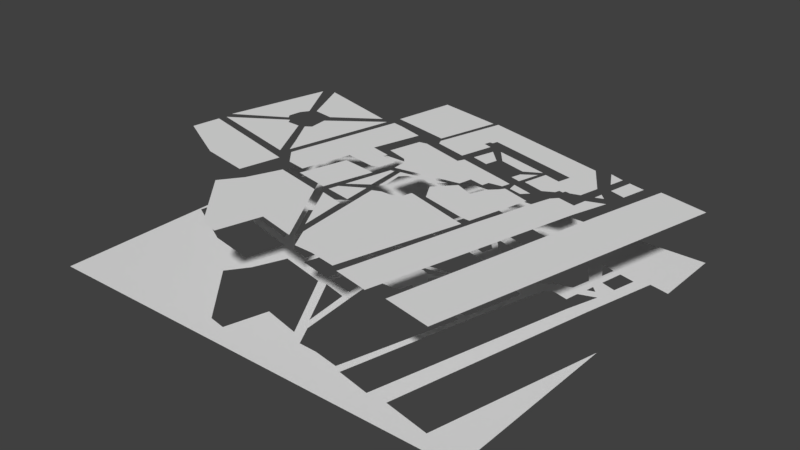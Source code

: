 # Source: roads.blend  (saved by Blender 2.79.0; exported with 4.5.12 LTS)
import bpy
from mathutils import Matrix  # noqa: F401  (used for matrix-valued properties, if any)

bpy.ops.wm.read_factory_settings(use_empty=True)
scene = bpy.context.scene
scene.name = 'Scene'

# ---- collections
col_collection_1 = bpy.data.collections.new('Collection 1'); scene.collection.children.link(col_collection_1)

# ---- world
world_world = bpy.data.worlds.new('World'); scene.world = world_world
world_world.color = (0.05088, 0.05088, 0.05088)
world_world.use_sun_shadow = False
world_world.sun_shadow_jitter_overblur = 0.0
world_world.cycles.sampling_method = 'MANUAL'

# ---- meshes
me_plane = bpy.data.meshes.new('Plane')
me_plane.from_pydata([(0.6865, -0.06762, 0.0), (2.851, -0.6572, 0.0), (-9.446, 4.428, 0.0), (3.276, 1.069, 0.0), (-0.08133, -3.29, 0.0), (2.743, -4.085, 0.0), (4.087, -3.331, 0.0), (4.265, -2.741, 0.0), (4.786, -2.851, 0.0), (4.923, -2.44, 0.0), (5.54, -2.563, 0.0), (6.733, -2.179, 0.0), (7.337, 0.4397, 0.0), (4.567, 4.718, 0.0), (-12.66, 9.187, 0.0), (-15.09, 0.1799, 0.0), (-14.74, -0.6048, 0.0), (-10.27, -1.799, 0.0), (-9.149, 2.568, 0.0), (-10.27, 2.909, 0.0), (-10.07, 3.728, 0.0), (-9.626, 3.728, 0.0), (-5.546, -0.004319, 0.0), (-7.269, 2.139, 0.0), (0.152, 0.1989, 0.0), (-0.5745, -4.672, 0.0), (2.11, -5.45, 0.0), (1.303, -6.281, 0.0), (5.249, -4.358, 0.0), (7.569, -4.938, 0.0), (7.91, -3.13, 0.0), (10.13, -2.345, 0.0), (4.546, -33.52, 0.0), (10.91, -5.791, 0.0), (13.4, 4.24, 0.0), (14.15, 4.104, 0.0), (9.446, 4.138, 0.0), (11.53, 3.626, 0.0), (8.798, 0.9988, 0.0), (10.78, 0.3846, 0.0), (8.484, -0.5502, 0.0), (9.262, -1.328, 0.0), (8.279, -1.697, 0.0), (8.381, 4.383, 0.0), (7.931, 2.418, 0.0), (6.498, 5.038, 0.0), (-6.535, -1.98, 0.0), (-6.14, -0.3842, 0.0), (-1.697, -1.847, 0.0), (-1.94, -1.005, 0.0), (0.002919, -0.6538, 0.0), (-0.7512, -3.506, 0.0), (-2.04, -3.136, 0.0), (-8.049, 1.557, 0.0), (-8.871, -1.289, 0.0), (-0.377, -5.876, 0.0), (4.519, -5.167, 0.0), (3.492, -8.524, 0.0), (1.644, -15.29, 0.0), (-1.427, -5.904, 0.0), (-1.143, -4.814, 0.0), (-9.72, -3.416, 0.0), (-9.341, -2.563, 0.0), (-2.778, -4.34, 0.0), (-3.17, -6.15, 0.0), (-15.86, -1.639, 0.0), (-16.92, -1.829, 0.0), (-18.01, -6.165, 0.0), (-15.07, -7.065, 0.0), (-14.36, -7.894, 0.0), (-14.32, -9.15, 0.0), (-14.27, -9.814, 0.0), (-3.375, -7.105, 0.0), (-5.32, -6.695, 0.0), (-5.661, -8.401, 0.0), (-0.8161, -6.184, 0.0), (2.903, -7.344, 0.0), (0.8898, -15.33, 0.0), (-0.1679, -15.29, 0.0), (-6.412, -13.69, 0.0), (-1.26, -6.832, 0.0), (-2.283, -7.821, 0.0), (-3.102, -9.868, 0.0), (-7.776, -11.3, 0.0), (-5.503, -8.843, -1.192e-07), (-6.821, -9.22, 0.0), (-12.93, -10.35, 0.0), (-12.48, -14.75, 0.0), (-11.94, -14.37, 0.0), (-12.31, -11.44, 0.0), (-11.6, -10.65, 0.0), (-9.414, -10.18, 0.0), (-8.527, -10.58, 0.0), (-13.3, -15.16, 0.0), (-13.64, -10.62, 0.0), (-15.73, -16.9, 0.0), (-14.16, -10.65, 0.0), (-13.1, -16.18, 0.0), (-12.8, -19.79, 0.0), (-15.95, -17.85, 0.0), (-16.29, -19.13, 0.0), (-12.13, -27.25, 0.0), (-12.81, -21.01, 0.0), (-16.13, -20.18, 0.0), (-11.1, -28.61, 0.0), (-12.26, -16.26, 0.0), (-11.17, -15.82, 0.0), (-9.669, -15.79, 0.0), (-8.646, -15.27, 0.0), (-8.27, -13.91, 0.0), (-0.5937, -16.16, 0.0), (-9.635, -31.34, 0.0), (-7.144, -31.41, 0.0), (-3.698, -32.03, 0.0), (0.6687, -16.47, 0.0), (-17.41, -20.25, 0.0), (-11.68, -30.12, 0.0), (-24.13, -18.69, 0.0), (-25.93, -23.03, 0.0), (-27.98, -25.82, 0.0), (-20.85, -34.01, 0.0), (-18.48, -34.46, 0.0), (-16.92, -28.85, 0.0), (-2.66, -32.57, 0.0), (1.939, -33.56, 0.0), (8.731, -6.813, 0.0), (10.7, -34.8, 0.0), (19.61, 2.84, 0.0), (-20.14, -6.779, 0.0), (-18.3, -0.269, 0.0), (-17.4, -7.434, 0.0), (-17.6, -7.966, 0.0), (-15.27, -8.621, 0.0), (-15.8, -10.79, 0.0), (-21.94, 0.7545, 0.0), (-23.42, 1.041, 0.0), (-27.02, -14.35, 0.0), (-25.14, -16.52, 0.0), (-22.52, -17.01, 0.0), (-20.88, -10.46, 0.0), (-16.83, -11.16, 0.0), (-15.52, 0.8364, 0.0), (-19.9, 1.778, 0.0), (-13.35, 9.066, 0.0), (-23.73, 2.564, 0.0), (-24.4, 0.7136, 0.0), (-27.8, -13.82, 0.0), (-22.16, 10.72, 0.0), (-31.03, -4.199, 0.0), (-30.79, -6.705, 0.0), (-31.57, -7.295, 0.0), (-29.02, -11.62, 0.0), (-37.17, 4.448, 0.0), (-25.53, 1.156, 0.0), (-34.13, -2.382, 0.0), (-31.28, -2.824, 0.0), (-28.48, -14.81, 0.0), (-32.41, -7.59, 0.0), (-41.84, -11.47, 0.0), (-34.67, -6.853, 0.0), (-34.28, -7.54, 0.0), (-34.91, -2.971, 0.0), (-42.09, -10.29, 0.0), (-38.7, 3.711, 0.0), (-35.6, -4.003, 0.0), (-35.85, -5.772, 0.0), (-35.41, -6.361, 0.0), (-42.19, -12.5, 0.0), (-26.95, -16.43, 0.0), (-42.77, -16.38, 0.0), (-34.91, -20.51, 0.0), (-28.18, -21.84, 0.0), (-20.16, -11.81, 0.0), (-21.93, -18.05, 0.0), (-17.21, -19.03, 0.0), (-15.39, -12.49, 0.0)], [], [(141, 142, 144, 147, 143), (4, 0, 1, 3, 2, 21, 20, 19, 18, 17, 16, 15, 14, 13, 12, 11, 10, 9, 8, 7, 6, 5), (28, 29, 30, 31, 125, 124, 123, 58, 57, 56), (25, 26, 27, 55), (50, 51, 52, 48), (22, 23, 24, 49), (47, 46, 54, 53), (59, 64, 72, 73, 74, 71, 70, 69, 68, 67, 66, 65, 61, 62, 63, 60), (77, 78, 79, 83, 84, 82, 81, 80, 75, 76), (87, 86, 85, 92, 91, 90, 89, 88), (111, 104, 105, 106, 107, 108, 109, 110, 114, 113, 112), (97, 98, 100, 99), (93, 95, 96, 94), (174, 173, 172, 175), (128, 130, 131, 132, 133, 140, 139, 138, 137, 136, 135, 134, 129), (115, 116, 122, 121, 120, 119, 118, 117), (101, 103, 102), (33, 34, 35, 127, 126, 32), (43, 44, 45), (36, 37, 39, 38), (40, 41, 42), (167, 168, 171, 170, 169), (156, 158, 159, 160, 157), (145, 146, 151, 150, 149, 148), (152, 153, 155, 154), (161, 164, 165, 166, 162, 163)])
_ca = me_plane.color_attributes.new('Col', 'BYTE_COLOR', 'CORNER')
_ca.data.foreach_set('color', [1.0, 1.0, 1.0, 1.0, 1.0, 1.0, 1.0, 1.0, 1.0, 1.0, 1.0, 1.0, 1.0, 1.0, 1.0, 1.0, 1.0, 1.0, 1.0, 1.0, 1.0, 1.0, 1.0, 1.0, 1.0, 1.0, 1.0, 1.0, 1.0, 1.0, 1.0, 1.0, 1.0, 1.0, 1.0, 1.0, 1.0, 1.0, 1.0, 1.0, 1.0, 1.0, 1.0, 1.0, 1.0, 1.0, 1.0, 1.0, 1.0, 1.0, 1.0, 1.0, 1.0, 1.0, 1.0, 1.0, 1.0, 1.0, 1.0, 1.0, 1.0, 1.0, 1.0, 1.0, 1.0, 1.0, 1.0, 1.0, 1.0, 1.0, 1.0, 1.0, 1.0, 1.0, 1.0, 1.0, 1.0, 1.0, 1.0, 1.0, 1.0, 1.0, 1.0, 1.0, 1.0, 1.0, 1.0, 1.0, 1.0, 1.0, 1.0, 1.0, 1.0, 1.0, 1.0, 1.0, 1.0, 1.0, 1.0, 1.0, 1.0, 1.0, 1.0, 1.0, 1.0, 1.0, 1.0, 1.0, 1.0, 1.0, 1.0, 1.0, 1.0, 1.0, 1.0, 1.0, 1.0, 1.0, 1.0, 1.0, 1.0, 1.0, 1.0, 1.0, 1.0, 1.0, 1.0, 1.0, 1.0, 1.0, 1.0, 1.0, 1.0, 1.0, 1.0, 1.0, 1.0, 1.0, 1.0, 1.0, 1.0, 1.0, 1.0, 1.0, 1.0, 1.0, 1.0, 1.0, 1.0, 1.0, 1.0, 1.0, 1.0, 1.0, 1.0, 1.0, 1.0, 1.0, 1.0, 1.0, 1.0, 1.0, 1.0, 1.0, 1.0, 1.0, 1.0, 1.0, 1.0, 1.0, 1.0, 1.0, 1.0, 1.0, 1.0, 1.0, 1.0, 1.0, 1.0, 1.0, 1.0, 1.0, 1.0, 1.0, 1.0, 1.0, 1.0, 1.0, 1.0, 1.0, 1.0, 1.0, 1.0, 1.0, 1.0, 1.0, 1.0, 1.0, 1.0, 1.0, 1.0, 1.0, 1.0, 1.0, 1.0, 1.0, 1.0, 1.0, 1.0, 1.0, 1.0, 1.0, 1.0, 1.0, 1.0, 1.0, 1.0, 1.0, 1.0, 1.0, 1.0, 1.0, 1.0, 1.0, 1.0, 1.0, 1.0, 1.0, 1.0, 1.0, 1.0, 1.0, 1.0, 1.0, 1.0, 1.0, 1.0, 1.0, 1.0, 1.0, 1.0, 1.0, 1.0, 1.0, 1.0, 1.0, 1.0, 1.0, 1.0, 1.0, 1.0, 1.0, 1.0, 1.0, 1.0, 1.0, 1.0, 1.0, 1.0, 1.0, 1.0, 1.0, 1.0, 1.0, 1.0, 1.0, 1.0, 1.0, 1.0, 1.0, 1.0, 1.0, 1.0, 1.0, 1.0, 1.0, 1.0, 1.0, 1.0, 1.0, 1.0, 1.0, 1.0, 1.0, 1.0, 1.0, 1.0, 1.0, 1.0, 1.0, 1.0, 1.0, 1.0, 1.0, 1.0, 1.0, 1.0, 1.0, 1.0, 1.0, 1.0, 1.0, 1.0, 1.0, 1.0, 1.0, 1.0, 1.0, 1.0, 1.0, 1.0, 1.0, 1.0, 1.0, 1.0, 1.0, 1.0, 1.0, 1.0, 1.0, 1.0, 1.0, 1.0, 1.0, 1.0, 1.0, 1.0, 1.0, 1.0, 1.0, 1.0, 1.0, 1.0, 1.0, 1.0, 1.0, 1.0, 1.0, 1.0, 1.0, 1.0, 1.0, 1.0, 1.0, 1.0, 1.0, 1.0, 1.0, 1.0, 1.0, 1.0, 1.0, 1.0, 1.0, 1.0, 1.0, 1.0, 1.0, 1.0, 1.0, 1.0, 1.0, 1.0, 1.0, 1.0, 1.0, 1.0, 1.0, 1.0, 1.0, 1.0, 1.0, 1.0, 1.0, 1.0, 1.0, 1.0, 1.0, 1.0, 1.0, 1.0, 1.0, 1.0, 1.0, 1.0, 1.0, 1.0, 1.0, 1.0, 1.0, 1.0, 1.0, 1.0, 1.0, 1.0, 1.0, 1.0, 1.0, 1.0, 1.0, 1.0, 1.0, 1.0, 1.0, 1.0, 1.0, 1.0, 1.0, 1.0, 1.0, 1.0, 1.0, 1.0, 1.0, 1.0, 1.0, 1.0, 1.0, 1.0, 1.0, 1.0, 1.0, 1.0, 1.0, 1.0, 1.0, 1.0, 1.0, 1.0, 1.0, 1.0, 1.0, 1.0, 1.0, 1.0, 1.0, 1.0, 1.0, 1.0, 1.0, 1.0, 1.0, 1.0, 1.0, 1.0, 1.0, 1.0, 1.0, 1.0, 1.0, 1.0, 1.0, 1.0, 1.0, 1.0, 1.0, 1.0, 1.0, 1.0, 1.0, 1.0, 1.0, 1.0, 1.0, 1.0, 1.0, 1.0, 1.0, 1.0, 1.0, 1.0, 1.0, 1.0, 1.0, 1.0, 1.0, 1.0, 1.0, 1.0, 1.0, 1.0, 1.0, 1.0, 1.0, 1.0, 1.0, 1.0, 1.0, 1.0, 1.0, 1.0, 1.0, 1.0, 1.0, 1.0, 1.0, 1.0, 1.0, 1.0, 1.0, 1.0, 1.0, 1.0, 1.0, 1.0, 1.0, 1.0, 1.0, 1.0, 1.0, 1.0, 1.0, 1.0, 1.0, 1.0, 1.0, 1.0, 1.0, 1.0, 1.0, 1.0, 1.0, 1.0, 1.0, 1.0, 1.0, 1.0, 1.0, 1.0, 1.0, 1.0, 1.0, 1.0, 1.0, 1.0, 1.0, 1.0, 1.0, 1.0, 1.0, 1.0, 1.0, 1.0, 1.0, 1.0, 1.0, 1.0, 1.0, 1.0, 1.0, 1.0, 1.0, 1.0, 1.0, 1.0, 1.0, 1.0, 1.0, 1.0, 1.0, 1.0, 1.0, 1.0, 1.0, 1.0, 1.0, 1.0, 1.0, 1.0, 1.0, 1.0, 1.0, 1.0, 1.0, 1.0, 1.0, 1.0, 1.0, 1.0, 1.0, 1.0, 1.0, 1.0, 1.0, 1.0, 1.0, 1.0, 1.0, 1.0, 1.0, 1.0, 1.0, 1.0, 1.0, 1.0, 1.0, 1.0, 1.0, 1.0, 1.0, 1.0, 1.0, 1.0, 1.0, 1.0, 1.0, 1.0, 1.0, 1.0, 1.0, 1.0, 1.0, 1.0, 1.0, 1.0, 1.0, 1.0, 1.0, 1.0, 1.0, 1.0, 1.0, 1.0, 1.0, 1.0, 1.0, 1.0, 1.0, 1.0, 1.0, 1.0, 1.0, 1.0, 1.0, 1.0, 1.0, 1.0, 1.0, 1.0, 1.0, 1.0, 1.0, 1.0, 1.0, 1.0, 1.0, 1.0, 1.0, 1.0, 1.0, 1.0, 1.0, 1.0, 1.0, 1.0, 1.0, 1.0, 1.0, 1.0, 1.0, 1.0, 1.0, 1.0, 1.0, 1.0, 1.0, 1.0, 1.0, 1.0, 1.0, 1.0, 1.0, 1.0, 1.0, 1.0, 1.0, 1.0, 1.0, 1.0, 1.0, 1.0, 1.0, 1.0, 1.0, 1.0, 1.0, 1.0, 1.0, 1.0, 1.0, 1.0, 1.0, 1.0, 1.0, 1.0, 1.0, 1.0, 1.0, 1.0, 1.0, 1.0, 1.0, 1.0, 1.0])
me_plane.use_remesh_preserve_volume = False
me_plane.use_remesh_preserve_attributes = False
me_plane.use_mirror_vertex_groups = False
me_plane.update()
me_plane_001 = bpy.data.meshes.new('Plane.001')
me_plane_001.from_pydata([(-1.0, -1.0, 0.0), (1.0, -1.0, 0.0), (-1.0, 0.7043, 0.0), (1.0, 0.7043, 0.0), (-0.3448, 0.3398, 0.0), (-0.2916, 0.6158, 0.0), (-0.4058, 0.2922, 0.0), (-0.7998, 0.4036, 0.0), (-0.6967, 0.1725, 0.0), (-0.2152, 0.3132, 0.0), (-0.6003, 0.1575, 0.0), (-0.8513, 0.3786, 0.0), (-0.7233, 0.1526, 0.0), (-0.966, -0.09513, 0.0), (-0.3343, 0.2883, 0.0), (-0.2844, 0.2786, 0.0), (-0.4562, -0.2325, 0.0), (-0.1612, 0.244, 0.0), (-0.4825, -0.2145, 0.0), (-0.3676, 0.2772, 0.0), (-0.592, 0.111, 0.0), (-0.2235, 0.02372, 0.0), (-0.1515, 0.0445, 0.0), (-0.1146, 0.1912, 0.0), (-0.1376, -0.01645, 0.0), (-0.1307, 0.00156, 0.0), (-0.5238, -0.14, 0.0), (-0.6103, 0.006269, 0.0), (-0.7017, -0.002042, 0.0), (-0.5837, 0.02622, 0.0), (-0.7466, 0.1176, 0.0), (-0.715, 0.02123, 0.0), (-0.7549, 0.0578, 0.0), (-0.9577, -0.135, 0.0), (-0.7399, 0.03785, 0.0), (-0.5055, -0.2481, 0.0), (-0.6385, -0.003704, 0.0), (-0.2484, -0.1009, 0.0), (-0.3038, -0.3226, 0.0), (-0.2839, -0.3575, 0.0), (-0.224, -0.1464, 0.0), (-0.9893, -0.3013, 0.0), (-0.4131, -0.2822, 0.0), (-0.3925, -0.306, 0.0), (-0.9693, -0.1699, 0.0), (-0.454, -0.3029, 0.0), (-0.4956, -0.4858, 0.0), (-0.7233, -0.4409, 0.0), (-0.3584, -0.3794, 0.0), (-0.2847, -0.3964, 0.0), (-0.1312, -0.432, 0.0), (-0.1243, -0.3907, 0.0), (-0.4193, -0.5262, 0.0), (-0.2476, -0.8975, 0.0), (-0.4886, -0.6204, 0.0), (-0.1672, -0.9127, 0.0), (-0.1146, -0.7229, 0.0), (-0.06696, 0.2814, 0.0), (0.006457, 0.5598, 0.0), (-0.05241, 0.2592, 0.0), (-0.04087, 0.2326, 0.0), (-0.05206, 0.01404, 0.0), (-0.02692, -0.04273, 0.0), (-0.02801, -0.01402, 0.0), (-0.07851, 0.1976, 0.0), (-0.0264, -0.0565, 0.0), (-0.05865, -0.03861, 0.0), (-0.1113, -0.1245, 0.0), (-0.003669, -0.1062, 0.0), (-0.07666, -0.112, 0.0), (-0.0248, -0.07895, 0.0), (-0.02098, -0.1074, 0.0), (-0.07409, -0.3186, 0.0), (0.007875, -0.2597, 0.0), (-0.0628, -0.1697, 0.0), (0.0148, -0.2944, 0.0), (-0.08161, -0.3509, 0.0), (-0.09325, -0.3941, 0.0), (0.1104, 0.3515, 0.0), (0.1173, 0.3792, 0.0), (0.02955, 0.5639, 0.0), (0.1104, 0.1922, 0.0), (0.1291, 0.1375, 0.0), (0.03558, -0.2459, 0.0), (0.04135, -0.1339, 0.0), (0.06559, -0.1074, 0.0), (0.05405, -0.2332, 0.0), (0.02057, -0.09697, 0.0), (0.04311, -0.2972, 0.0), (0.08005, -0.2822, 0.0), (0.02477, -0.4166, 0.0), (0.08235, -0.7151, 0.0), (0.04772, -0.6689, 0.0), (0.02464, -0.4576, 0.0), (-0.08775, -0.4295, 0.0), (0.06273, -0.7659, 0.0), (0.1323, 0.3792, 0.0), (0.1384, 0.4029, 0.0), (0.1484, 0.34, 0.0), (0.1578, 0.2095, 0.0), (0.1857, 0.3058, 0.0), (0.2369, 0.1861, 0.0), (0.2502, 0.2401, 0.0), (0.1419, 0.1664, 0.0), (0.2272, -0.05888, 0.0), (0.1695, -0.1051, 0.0), (0.1395, -0.0912, 0.0), (0.1949, -0.1293, 0.0), (0.2411, -0.2101, 0.0), (0.1655, -0.2637, 0.0), (0.1782, -0.2175, 0.0), (0.1308, -0.281, 0.0), (0.1159, -0.7775, 0.0), (0.132, -0.8074, 0.0), (0.2163, -0.8097, 0.0), (0.4006, 0.1906, 0.0), (0.3924, 0.2191, 0.0), (0.2703, 0.2529, 0.0), (0.2121, 0.3255, 0.0), (0.389, 0.147, 0.0), (0.4326, 0.1345, 0.0), (0.2139, 0.1469, 0.0), (0.364, 0.1062, 0.0), (0.4193, 0.0902, 0.0), (0.4097, 0.05332, 0.0), (0.3507, 0.04501, 0.0), (0.4304, 0.04386, 0.0), (0.4154, 0.02193, 0.0), (0.3438, 0.01269, 0.0), (0.278, 0.02655, 0.0), (0.3807, -0.01155, 0.0), (0.353, -0.08081, 0.0), (0.2665, -0.03117, 0.0), (0.2718, -0.0461, 7.451e-09), (0.3329, -0.8305, 0.0), (0.4631, 0.2598, 0.0), (0.4812, 0.2508, 0.0), (0.5544, 0.2308, 0.0), (0.4552, 0.1418, 0.0), (0.5508, 0.1149, 0.0), (0.4581, 0.231, 0.0), (0.4385, 0.09501, 0.0), (0.5294, 0.0687, 0.0), (0.4452, 0.05426, 0.0), (0.5562, 0.004612, 0.0), (0.5021, 0.04056, 0.0), (0.4523, -0.2644, 0.0), (0.4881, -0.2655, 0.0), (0.4379, -0.2937, 0.0), (0.5136, -0.2643, 0.0), (0.368, -0.8487, 0.0), (0.4806, -0.3041, 0.0), (0.5236, -0.8822, 0.0), (0.6778, 0.4235, 0.0), (0.7263, 0.3349, 0.0), (0.7062, 0.268, 0.0), (0.6125, 0.4127, 0.0), (0.5688, 0.2892, 0.0), (0.5591, 0.2498, 0.0), (0.6858, 0.1793, 0.0), (0.6454, 0.1664, 0.0), (0.6246, 0.1705, 0.0), (0.6023, 0.1603, 0.0), (0.6199, 0.1566, 0.0), (0.5963, 0.1404, 0.0), (0.7141, 0.08601, 0.0), (0.7256, 0.1472, 0.0), (0.6109, 0.07825, 0.0), (0.6356, 0.1056, 0.0), (0.5874, 0.00149, 0.0), (0.5761, -0.03532, 0.0), (0.7416, 0.4014, 0.0), (0.9115, 0.3965, 0.0), (0.9369, 0.3919, 0.0), (0.8272, 0.05715, 0.0), (0.8545, 0.1672, 0.0), (0.7776, 0.3931, 0.0), (0.7556, 0.2869, 0.0), (1.0, 0.3773, 0.0), (0.848, 0.3758, 0.0), (0.8226, 0.2661, 0.0), (1.0, -0.1644, 0.0), (0.82, -0.9243, 0.0), (0.8009, 0.2728, 0.0), (0.745, 0.2345, 0.0), (0.7381, 0.1957, 0.0), (0.7713, 0.2081, 0.0), (0.8007, 0.1737, 0.0), (0.7534, 0.02257, 0.0), (0.6118, -0.8812, 0.0)], [], [(0, 1, 181, 182, 189, 174, 175, 187, 188, 152, 150, 149, 151, 134, 114, 113, 112, 95, 56, 55, 53, 54, 41), (41, 54, 52, 48, 49, 77, 76, 75, 90, 88, 89, 111, 109, 73, 72, 71, 74, 51, 39, 45, 46, 47), (41, 44, 13, 11, 12, 20, 19, 14, 15, 17, 21, 25, 24, 66, 62, 63, 61, 22, 23, 64, 82, 103, 121, 119, 115, 140, 136, 137, 158, 135, 116, 117, 102, 101, 99, 81, 60, 59, 80, 58, 57, 9, 6, 10, 8, 7, 2, 0), (2, 7, 6, 9, 4, 5, 58, 80, 156, 153, 171, 172, 173, 178, 3), (172, 171, 154, 153, 156, 155, 183, 177, 176, 179), (179, 180, 183, 155, 159, 185, 184, 186, 175, 172), (186, 185, 159, 160, 161, 163, 162, 164, 139, 138, 136, 140, 120, 119, 121, 122, 123, 141, 142, 167, 168, 165, 166, 187, 175), (149, 170, 169, 144, 147, 146, 108, 107, 133, 104, 105, 106, 85, 84, 86, 83, 87, 70, 65, 62, 66, 69, 67, 37, 38, 43, 42, 45, 39, 40, 74, 71, 68, 73, 109, 110, 148, 151), (91, 88, 90, 77, 49, 50, 94, 93, 92), (92, 94, 50, 95, 112, 91), (16, 14, 19, 18, 26, 27, 29, 20, 12, 30, 32, 34, 13, 44, 33, 31, 28, 36, 35), (35, 33, 44, 45, 42, 16), (123, 124, 125, 128, 129, 132, 70, 87, 104, 133, 131, 130, 127, 126, 144, 169, 167, 142, 145, 143, 141), (157, 97, 96, 79, 78, 98, 81, 99, 100, 102, 117, 118, 135, 158)])
_ca = me_plane_001.color_attributes.new('Col', 'BYTE_COLOR', 'CORNER')
_ca.data.foreach_set('color', [1.0, 1.0, 1.0, 1.0, 1.0, 1.0, 1.0, 1.0, 1.0, 1.0, 1.0, 1.0, 1.0, 1.0, 1.0, 1.0, 1.0, 1.0, 1.0, 1.0, 1.0, 1.0, 1.0, 1.0, 1.0, 1.0, 1.0, 1.0, 1.0, 1.0, 1.0, 1.0, 1.0, 1.0, 1.0, 1.0, 1.0, 1.0, 1.0, 1.0, 1.0, 1.0, 1.0, 1.0, 1.0, 1.0, 1.0, 1.0, 1.0, 1.0, 1.0, 1.0, 1.0, 1.0, 1.0, 1.0, 1.0, 1.0, 1.0, 1.0, 1.0, 1.0, 1.0, 1.0, 1.0, 1.0, 1.0, 1.0, 1.0, 1.0, 1.0, 1.0, 1.0, 1.0, 1.0, 1.0, 1.0, 1.0, 1.0, 1.0, 1.0, 1.0, 1.0, 1.0, 1.0, 1.0, 1.0, 1.0, 1.0, 1.0, 1.0, 1.0, 1.0, 1.0, 1.0, 1.0, 1.0, 1.0, 1.0, 1.0, 1.0, 1.0, 1.0, 1.0, 1.0, 1.0, 1.0, 1.0, 1.0, 1.0, 1.0, 1.0, 1.0, 1.0, 1.0, 1.0, 1.0, 1.0, 1.0, 1.0, 1.0, 1.0, 1.0, 1.0, 1.0, 1.0, 1.0, 1.0, 1.0, 1.0, 1.0, 1.0, 1.0, 1.0, 1.0, 1.0, 1.0, 1.0, 1.0, 1.0, 1.0, 1.0, 1.0, 1.0, 1.0, 1.0, 1.0, 1.0, 1.0, 1.0, 1.0, 1.0, 1.0, 1.0, 1.0, 1.0, 1.0, 1.0, 1.0, 1.0, 1.0, 1.0, 1.0, 1.0, 1.0, 1.0, 1.0, 1.0, 1.0, 1.0, 1.0, 1.0, 1.0, 1.0, 1.0, 1.0, 1.0, 1.0, 1.0, 1.0, 1.0, 1.0, 1.0, 1.0, 1.0, 1.0, 1.0, 1.0, 1.0, 1.0, 1.0, 1.0, 1.0, 1.0, 1.0, 1.0, 1.0, 1.0, 1.0, 1.0, 1.0, 1.0, 1.0, 1.0, 1.0, 1.0, 1.0, 1.0, 1.0, 1.0, 1.0, 1.0, 1.0, 1.0, 1.0, 1.0, 1.0, 1.0, 1.0, 1.0, 1.0, 1.0, 1.0, 1.0, 1.0, 1.0, 1.0, 1.0, 1.0, 1.0, 1.0, 1.0, 1.0, 1.0, 1.0, 1.0, 1.0, 1.0, 1.0, 1.0, 1.0, 1.0, 1.0, 1.0, 1.0, 1.0, 1.0, 1.0, 1.0, 1.0, 1.0, 1.0, 1.0, 1.0, 1.0, 1.0, 1.0, 1.0, 1.0, 1.0, 1.0, 1.0, 1.0, 1.0, 1.0, 1.0, 1.0, 1.0, 1.0, 1.0, 1.0, 1.0, 1.0, 1.0, 1.0, 1.0, 1.0, 1.0, 1.0, 1.0, 1.0, 1.0, 1.0, 1.0, 1.0, 1.0, 1.0, 1.0, 1.0, 1.0, 1.0, 1.0, 1.0, 1.0, 1.0, 1.0, 1.0, 1.0, 1.0, 1.0, 1.0, 1.0, 1.0, 1.0, 1.0, 1.0, 1.0, 1.0, 1.0, 1.0, 1.0, 1.0, 1.0, 1.0, 1.0, 1.0, 1.0, 1.0, 1.0, 1.0, 1.0, 1.0, 1.0, 1.0, 1.0, 1.0, 1.0, 1.0, 1.0, 1.0, 1.0, 1.0, 1.0, 1.0, 1.0, 1.0, 1.0, 1.0, 1.0, 1.0, 1.0, 1.0, 1.0, 1.0, 1.0, 1.0, 1.0, 1.0, 1.0, 1.0, 1.0, 1.0, 1.0, 1.0, 1.0, 1.0, 1.0, 1.0, 1.0, 1.0, 1.0, 1.0, 1.0, 1.0, 1.0, 1.0, 1.0, 1.0, 1.0, 1.0, 1.0, 1.0, 1.0, 1.0, 1.0, 1.0, 1.0, 1.0, 1.0, 1.0, 1.0, 1.0, 1.0, 1.0, 1.0, 1.0, 1.0, 1.0, 1.0, 1.0, 1.0, 1.0, 1.0, 1.0, 1.0, 1.0, 1.0, 1.0, 1.0, 1.0, 1.0, 1.0, 1.0, 1.0, 1.0, 1.0, 1.0, 1.0, 1.0, 1.0, 1.0, 1.0, 1.0, 1.0, 1.0, 1.0, 1.0, 1.0, 1.0, 1.0, 1.0, 1.0, 1.0, 1.0, 1.0, 1.0, 1.0, 1.0, 1.0, 1.0, 1.0, 1.0, 1.0, 1.0, 1.0, 1.0, 1.0, 1.0, 1.0, 1.0, 1.0, 1.0, 1.0, 1.0, 1.0, 1.0, 1.0, 1.0, 1.0, 1.0, 1.0, 1.0, 1.0, 1.0, 1.0, 1.0, 1.0, 1.0, 1.0, 1.0, 1.0, 1.0, 1.0, 1.0, 1.0, 1.0, 1.0, 1.0, 1.0, 1.0, 1.0, 1.0, 1.0, 1.0, 1.0, 1.0, 1.0, 1.0, 1.0, 1.0, 1.0, 1.0, 1.0, 1.0, 1.0, 1.0, 1.0, 1.0, 1.0, 1.0, 1.0, 1.0, 1.0, 1.0, 1.0, 1.0, 1.0, 1.0, 1.0, 1.0, 1.0, 1.0, 1.0, 1.0, 1.0, 1.0, 1.0, 1.0, 1.0, 1.0, 1.0, 1.0, 1.0, 1.0, 1.0, 1.0, 1.0, 1.0, 1.0, 1.0, 1.0, 1.0, 1.0, 1.0, 1.0, 1.0, 1.0, 1.0, 1.0, 1.0, 1.0, 1.0, 1.0, 1.0, 1.0, 1.0, 1.0, 1.0, 1.0, 1.0, 1.0, 1.0, 1.0, 1.0, 1.0, 1.0, 1.0, 1.0, 1.0, 1.0, 1.0, 1.0, 1.0, 1.0, 1.0, 1.0, 1.0, 1.0, 1.0, 1.0, 1.0, 1.0, 1.0, 1.0, 1.0, 1.0, 1.0, 1.0, 1.0, 1.0, 1.0, 1.0, 1.0, 1.0, 1.0, 1.0, 1.0, 1.0, 1.0, 1.0, 1.0, 1.0, 1.0, 1.0, 1.0, 1.0, 1.0, 1.0, 1.0, 1.0, 1.0, 1.0, 1.0, 1.0, 1.0, 1.0, 1.0, 1.0, 1.0, 1.0, 1.0, 1.0, 1.0, 1.0, 1.0, 1.0, 1.0, 1.0, 1.0, 1.0, 1.0, 1.0, 1.0, 1.0, 1.0, 1.0, 1.0, 1.0, 1.0, 1.0, 1.0, 1.0, 1.0, 1.0, 1.0, 1.0, 1.0, 1.0, 1.0, 1.0, 1.0, 1.0, 1.0, 1.0, 1.0, 1.0, 1.0, 1.0, 1.0, 1.0, 1.0, 1.0, 1.0, 1.0, 1.0, 1.0, 1.0, 1.0, 1.0, 1.0, 1.0, 1.0, 1.0, 1.0, 1.0, 1.0, 1.0, 1.0, 1.0, 1.0, 1.0, 1.0, 1.0, 1.0, 1.0, 1.0, 1.0, 1.0, 1.0, 1.0, 1.0, 1.0, 1.0, 1.0, 1.0, 1.0, 1.0, 1.0, 1.0, 1.0, 1.0, 1.0, 1.0, 1.0, 1.0, 1.0, 1.0, 1.0, 1.0, 1.0, 1.0, 1.0, 1.0, 1.0, 1.0, 1.0, 1.0, 1.0, 1.0, 1.0, 1.0, 1.0, 1.0, 1.0, 1.0, 1.0, 1.0, 1.0, 1.0, 1.0, 1.0, 1.0, 1.0, 1.0, 1.0, 1.0, 1.0, 1.0, 1.0, 1.0, 1.0, 1.0, 1.0, 1.0, 1.0, 1.0, 1.0, 1.0, 1.0, 1.0, 1.0, 1.0, 1.0, 1.0, 1.0, 1.0, 1.0, 1.0, 1.0, 1.0, 1.0, 1.0, 1.0, 1.0, 1.0, 1.0, 1.0, 1.0, 1.0, 1.0, 1.0, 1.0, 1.0, 1.0, 1.0, 1.0, 1.0, 1.0, 1.0, 1.0, 1.0, 1.0, 1.0, 1.0, 1.0, 1.0, 1.0, 1.0, 1.0, 1.0, 1.0, 1.0, 1.0, 1.0, 1.0, 1.0, 1.0, 1.0, 1.0, 1.0, 1.0, 1.0, 1.0, 1.0, 1.0, 1.0, 1.0, 1.0, 1.0, 1.0, 1.0, 1.0, 1.0, 1.0, 1.0, 1.0, 1.0, 1.0, 1.0, 1.0, 1.0, 1.0, 1.0, 1.0, 1.0, 1.0, 1.0, 1.0, 1.0, 1.0, 1.0, 1.0, 1.0, 1.0, 1.0, 1.0, 1.0, 1.0, 1.0, 1.0, 1.0, 1.0, 1.0, 1.0, 1.0, 1.0, 1.0, 1.0, 1.0, 1.0, 1.0, 1.0, 1.0, 1.0, 1.0, 1.0, 1.0, 1.0, 1.0, 1.0, 1.0, 1.0, 1.0, 1.0, 1.0, 1.0, 1.0, 1.0, 1.0, 1.0, 1.0, 1.0, 1.0, 1.0, 1.0, 1.0, 1.0, 1.0, 1.0, 1.0, 1.0, 1.0, 1.0, 1.0, 1.0, 1.0, 1.0, 1.0, 1.0, 1.0, 1.0, 1.0, 1.0, 1.0, 1.0, 1.0, 1.0, 1.0, 1.0, 1.0, 1.0, 1.0, 1.0, 1.0, 1.0, 1.0, 1.0, 1.0, 1.0, 1.0, 1.0, 1.0, 1.0, 1.0, 1.0, 1.0, 1.0, 1.0, 1.0, 1.0, 1.0, 1.0, 1.0, 1.0, 1.0, 1.0, 1.0, 1.0, 1.0, 1.0, 1.0, 1.0, 1.0, 1.0, 1.0, 1.0, 1.0, 1.0, 1.0, 1.0, 1.0, 1.0, 1.0, 1.0, 1.0, 1.0, 1.0, 1.0, 1.0, 1.0, 1.0, 1.0, 1.0, 1.0, 1.0, 1.0, 1.0, 1.0, 1.0, 1.0, 1.0, 1.0, 1.0, 1.0, 1.0, 1.0, 1.0, 1.0, 1.0, 1.0, 1.0, 1.0, 1.0, 1.0, 1.0, 1.0, 1.0, 1.0, 1.0, 1.0, 1.0, 1.0, 1.0, 1.0, 1.0, 1.0, 1.0, 1.0, 1.0, 1.0, 1.0, 1.0, 1.0, 1.0, 1.0, 1.0, 1.0, 1.0, 1.0, 1.0, 1.0, 1.0, 1.0, 1.0, 1.0, 1.0, 1.0, 1.0, 1.0, 1.0, 1.0, 1.0, 1.0, 1.0, 1.0, 1.0, 1.0, 1.0, 1.0, 1.0, 1.0, 1.0, 1.0, 1.0, 1.0, 1.0, 1.0, 1.0, 1.0, 1.0, 1.0, 1.0, 1.0, 1.0, 1.0, 1.0, 1.0, 1.0, 1.0, 1.0, 1.0, 1.0, 1.0, 1.0, 1.0, 1.0, 1.0, 1.0, 1.0, 1.0, 1.0, 1.0, 1.0, 1.0, 1.0, 1.0, 1.0, 1.0, 1.0, 1.0, 1.0, 1.0, 1.0, 1.0, 1.0, 1.0, 1.0, 1.0, 1.0, 1.0, 1.0, 1.0, 1.0, 1.0, 1.0, 1.0, 1.0, 1.0, 1.0, 1.0, 1.0, 1.0, 1.0, 1.0])
me_plane_001.use_remesh_preserve_volume = False
me_plane_001.use_remesh_preserve_attributes = False
me_plane_001.use_mirror_vertex_groups = False
me_plane_001.update()

# ---- objects
ob_plane = bpy.data.objects.new('Plane', me_plane)
ob_plane_001 = bpy.data.objects.new('Plane.001', me_plane_001)

# ---- transforms, parenting, visibility, modifiers, constraints
ob_plane.location = (2.262, 1.319, 1.167)
ob_plane.scale = (0.1691, 0.1691, 0.1691)
ob_plane.lineart.crease_threshold = 0.0
ob_plane_001.location = (-0.02661, 0.05461, -0.8722)
ob_plane_001.scale = (4.997, 4.997, 4.997)
ob_plane_001.lineart.crease_threshold = 0.0

# ---- collection membership
col_collection_1.objects.link(ob_plane)
col_collection_1.objects.link(ob_plane_001)

# ---- scene / render settings (as saved in the file)
scene.frame_start = 1; scene.frame_end = 250; scene.frame_set(1)
scene.render.engine = 'BLENDER_EEVEE_NEXT'
scene.render.resolution_percentage = 50
scene.render.dither_intensity = 0.0
scene.cycles.use_denoising = False
scene.cycles.samples = 128
scene.cycles.sampling_pattern = 'TABULATED_SOBOL'
scene.cycles.use_adaptive_sampling = False
scene.cycles.use_light_tree = False
scene.cycles.blur_glossy = 0.0
scene.cycles.sample_clamp_indirect = 0.0
scene.view_settings.view_transform = 'Standard'
bpy.context.view_layer.update()

# ---- added for rendering (the .blend has no active camera and no usable light): camera, sun
cam_auto = bpy.data.cameras.new('AutoCamera')
cam_auto.lens = 50.0
cam_auto.sensor_width = 36.0
cam_auto.clip_end = 1000.0
ob_auto_camera = bpy.data.objects.new('AutoCamera', cam_auto)
scene.collection.objects.link(ob_auto_camera)
ob_auto_camera.location = (13.0002, -15.9518, 10.3257)
ob_auto_camera.rotation_euler = (1.09748, -7.21219e-08, 0.694738)
scene.camera = ob_auto_camera
light_auto_sun = bpy.data.lights.new('AutoSun', 'SUN')
light_auto_sun.energy = 3.0
light_auto_sun.angle = 0.0523599
ob_auto_sun = bpy.data.objects.new('AutoSun', light_auto_sun)
scene.collection.objects.link(ob_auto_sun)
ob_auto_sun.rotation_euler = (0.872665, 0.174533, 0.523599)
bpy.context.view_layer.update()
